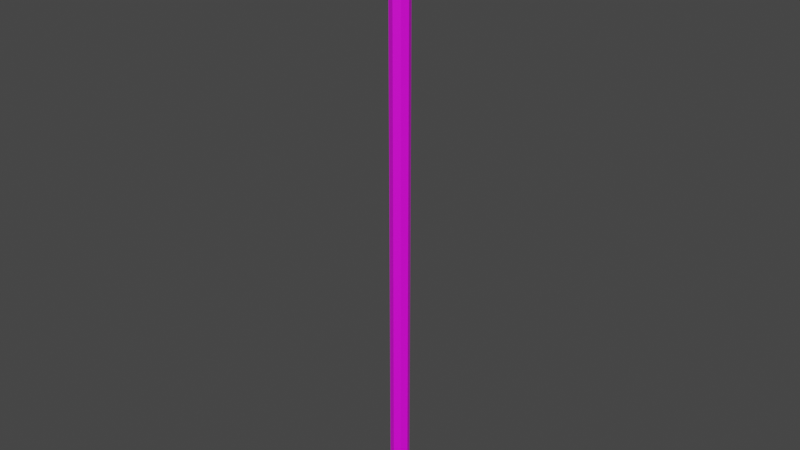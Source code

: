 # Source: Highway_Segment_Sign_Struct00.blend  (saved by Blender 3.1.7; exported with 4.5.12 LTS)
import bpy
from mathutils import Matrix  # noqa: F401  (used for matrix-valued properties, if any)

bpy.ops.wm.read_factory_settings(use_empty=True)
scene = bpy.context.scene
scene.name = 'Scene'

# ---- collections
col_collection = bpy.data.collections.new('Collection'); scene.collection.children.link(col_collection)

# ---- images (referenced by path relative to the original .blend; pixels are not part of the script)
import os
ASSET_DIR = os.environ.get("B2B_ASSET_DIR", "")  # directory of the original .blend (textures are referenced by path, not embedded)
HERE = os.path.dirname(os.path.abspath(__file__))  # packed textures are extracted next to this script under _unpacked/

def load_image(name, relpath, width, height, colorspace="sRGB"):
    """Load a texture the original file referenced (path relative to the .blend, or extracted next to this script)."""
    p = next((c for c in (os.path.join(HERE, relpath), os.path.join(ASSET_DIR, relpath)) if relpath and os.path.exists(c)), "")
    if p:
        img = bpy.data.images.load(p, check_existing=True)
        img.name = name
    else:  # same state as the original file: an image datablock whose file is absent (Cycles renders it pink)
        img = bpy.data.images.new(name, width, height)
        img.source = "FILE"
        img.filepath = "//" + (relpath or name)
    img.colorspace_settings.name = colorspace
    return img
img_810_png_003 = load_image('810.png.003', '810.png', 1024, 1024, 'sRGB')

# ---- materials (node trees are filled in below, after node groups)
mat_m_city_metal = bpy.data.materials.new('M_City_Metal')
mat_m_city_metal.use_transparent_shadow = False

# ---- material node trees
mat_m_city_metal.use_nodes = True; mat_m_city_metal.node_tree.nodes.clear()
_N = mat_m_city_metal.node_tree.nodes; _L = mat_m_city_metal.node_tree.links
n0 = _N.new('ShaderNodeOutputMaterial'); n0.name = 'Material Output'; n0.location = (300, 300)
n1 = _N.new('ShaderNodeBsdfPrincipled'); n1.name = 'Principled BSDF'; n1.location = (10, 300)
n1.distribution = 'GGX'
n1.subsurface_method = 'RANDOM_WALK_SKIN'
n1.inputs[3].default_value = 1.45
n1.inputs[27].default_value = (0.0, 0.0, 0.0, 1.0)
n1.inputs[28].default_value = 1.0
n2 = _N.new('ShaderNodeTexImage'); n2.name = '이미지 텍스처'; n2.location = (-471, 106)
n2.image = img_810_png_003
_L.new(n1.outputs[0], n0.inputs[0])
_L.new(n2.outputs[1], n1.inputs[4])
_L.new(n2.outputs[0], n1.inputs[0])
n0.is_active_output = True

# ---- world
world_world = bpy.data.worlds.new('World'); scene.world = world_world
world_world.use_nodes = True; world_world.node_tree.nodes.clear()
_N = world_world.node_tree.nodes; _L = world_world.node_tree.links
n0 = _N.new('ShaderNodeOutputWorld'); n0.name = 'World Output'; n0.location = (300, 300)
n1 = _N.new('ShaderNodeBackground'); n1.name = 'Background'; n1.location = (10, 300)
n1.inputs[0].default_value = (0.05088, 0.05088, 0.05088, 1.0)
_L.new(n1.outputs[0], n0.inputs[0])
n0.is_active_output = True
world_world.color = (0.05088, 0.05088, 0.05088)
world_world.use_sun_shadow = False
world_world.sun_shadow_jitter_overblur = 0.0

# ---- meshes
me_sm_city_highway_sign_struct_01a_md_001 = bpy.data.meshes.new('SM_City_Highway_Sign_Struct_01a.md.001')
me_sm_city_highway_sign_struct_01a_md_001.from_pydata([(0.05159, 0.4365, 8.703), (0.05159, -3.44e-08, 8.703), (0.05159, -3.44e-08, 8.166), (0.05159, -0.4365, 8.703), (0.05159, 0.4365, 9.638), (0.05159, -3.44e-08, 9.638), (0.05159, -3.44e-08, 9.102), (0.05159, -0.4365, 9.638), (0.2325, -3.283e-16, -5.362), (0.1644, 0.1644, 9.638), (0.2325, 5.902e-16, 9.638), (0.1644, 0.1644, -5.362), (0.1644, 0.1644, 9.638), (0.1644, 0.1644, -5.362), (1.641e-07, 0.2325, -5.362), (-1.438e-07, 0.2325, 9.638), (-0.1644, 0.1644, -5.362), (-1.438e-07, 0.2325, 9.638), (1.641e-07, 0.2325, -5.362), (-0.1644, 0.1644, 9.638), (-0.1644, 0.1644, 9.638), (-0.2325, -3.283e-16, -5.362), (-0.2325, 5.902e-16, 9.638), (-0.1644, 0.1644, -5.362), (-0.2325, 5.902e-16, 9.638), (-0.2325, -3.283e-16, -5.362), (-0.1644, -0.1644, 9.638), (-0.1644, -0.1644, -5.362), (-0.1644, -0.1644, 9.638), (-0.1644, -0.1644, -5.362), (-1.438e-07, -0.2325, 9.638), (1.641e-07, -0.2325, -5.362), (0.1644, -0.1644, 9.638), (1.641e-07, -0.2325, -5.362), (0.1644, -0.1644, -5.362), (-1.438e-07, -0.2325, 9.638), (0.1644, -0.1644, 9.638), (0.1644, -0.1644, -5.362), (0.2325, -3.283e-16, -5.362), (0.2325, 5.902e-16, 9.638), (0.2302, -0.5236, 8.703), (0.3313, -3.44e-08, 8.703), (0.2302, -0.5236, 8.75), (0.3313, -3.44e-08, 8.75), (-0.05159, -3.44e-08, 8.703), (-0.05159, 0.4365, 8.703), (-0.05159, -3.44e-08, 8.166), (-0.05159, -0.4365, 8.703), (0.2302, 0.5236, 8.703), (0.2302, 0.5236, 8.75), (-0.05159, -0.4365, 8.703), (-0.05159, -3.44e-08, 8.166), (0.05159, -0.4365, 8.703), (0.05159, -3.44e-08, 8.166), (-0.05159, -3.44e-08, 8.166), (-0.05159, 0.4365, 8.703), (0.05159, -3.44e-08, 8.166), (0.05159, 0.4365, 8.703), (0.2302, -0.5236, 9.638), (0.3313, -3.44e-08, 9.638), (0.2302, -0.5236, 9.685), (0.3313, -3.44e-08, 9.685), (-0.05159, -3.44e-08, 9.638), (-0.05159, 0.4365, 9.638), (-0.05159, -3.44e-08, 9.102), (-0.05159, -0.4365, 9.638), (0.2302, 0.5236, 9.638), (0.2302, 0.5236, 9.685), (-0.05159, -0.4365, 9.638), (-0.05159, -3.44e-08, 9.102), (0.05159, -0.4365, 9.638), (0.05159, -3.44e-08, 9.102), (-0.05159, -3.44e-08, 9.102), (-0.05159, 0.4365, 9.638), (0.05159, -3.44e-08, 9.102), (0.05159, 0.4365, 9.638), (-0.2302, -0.5236, 8.703), (-0.05287, -0.5236, 8.75), (-0.2302, -0.5236, 8.75), (-0.05287, -0.5236, 8.703), (0.05287, -0.5236, 8.75), (0.05287, -0.5236, 8.703), (0.2302, -0.5236, 8.75), (0.2302, -0.5236, 8.703), (-0.2302, 0.5236, 8.75), (-0.05287, 0.5236, 8.703), (-0.2302, 0.5236, 8.703), (-0.05287, 0.5236, 8.75), (0.05287, 0.5236, 8.703), (0.05287, 0.5236, 8.75), (0.2302, 0.5236, 8.703), (0.2302, 0.5236, 8.75), (-0.3313, -3.44e-08, 8.703), (-0.2302, 0.5236, 8.75), (-0.2302, 0.5236, 8.703), (-0.3313, -3.44e-08, 8.75), (-0.2302, -0.5236, 8.703), (-0.2302, -0.5236, 8.75), (-0.05287, -0.5236, 9.685), (-0.2302, -0.5236, 9.685), (-0.2302, -0.5236, 9.638), (-0.05287, -0.5236, 9.638), (0.05287, -0.5236, 9.685), (0.05287, -0.5236, 9.638), (0.2302, -0.5236, 9.685), (0.2302, -0.5236, 9.638), (-0.05287, 0.5236, 9.638), (-0.2302, 0.5236, 9.638), (-0.2302, 0.5236, 9.685), (-0.05287, 0.5236, 9.685), (0.05287, 0.5236, 9.638), (0.05287, 0.5236, 9.685), (0.2302, 0.5236, 9.638), (0.2302, 0.5236, 9.685), (-0.3313, -3.44e-08, 9.638), (-0.2302, 0.5236, 9.685), (-0.2302, 0.5236, 9.638), (-0.3313, -3.44e-08, 9.685), (-0.2302, -0.5236, 9.638), (-0.2302, -0.5236, 9.685), (0.3313, -3.44e-08, 8.703), (0.05159, -0.4365, 8.703), (0.05159, -3.44e-08, 8.703), (0.2302, -0.5236, 8.703), (0.05287, -0.5236, 8.703), (-0.05159, -0.4365, 8.703), (-0.05287, -0.5236, 8.703), (-0.2302, -0.5236, 8.703), (-0.3313, -3.44e-08, 8.703), (-0.05159, -3.44e-08, 8.703), (-0.05159, 0.4365, 8.703), (-0.2302, 0.5236, 8.703), (-0.05287, 0.5236, 8.703), (0.05159, 0.4365, 8.703), (0.05287, 0.5236, 8.703), (0.2302, 0.5236, 8.703), (0.3313, -3.44e-08, 9.638), (0.05159, -0.4365, 9.638), (0.05159, -3.44e-08, 9.638), (0.2302, -0.5236, 9.638), (0.05287, -0.5236, 9.638), (-0.05159, -0.4365, 9.638), (-0.05287, -0.5236, 9.638), (-0.2302, -0.5236, 9.638), (-0.3313, -3.44e-08, 9.638), (-0.05159, -3.44e-08, 9.638), (-0.05159, 0.4365, 9.638), (-0.2302, 0.5236, 9.638), (-0.05287, 0.5236, 9.638), (0.05159, 0.4365, 9.638), (0.05287, 0.5236, 9.638), (0.2302, 0.5236, 9.638), (-0.05159, -3.44e-08, 8.75), (-0.3313, -3.44e-08, 8.75), (-0.2302, -0.5236, 8.75), (-0.2302, 0.5236, 8.75), (-0.05287, -0.5236, 8.75), (-0.05287, 0.5236, 8.75), (0.05159, -3.44e-08, 8.75), (0.05287, -0.5236, 8.75), (0.05287, 0.5236, 8.75), (0.2302, -0.5236, 8.75), (0.2302, 0.5236, 8.75), (0.3313, -3.44e-08, 8.75), (-0.05159, -3.44e-08, 9.685), (-0.3313, -3.44e-08, 9.685), (-0.2302, -0.5236, 9.685), (-0.2302, 0.5236, 9.685), (-0.05287, -0.5236, 9.685), (-0.05287, 0.5236, 9.685), (0.05159, -3.44e-08, 9.685), (0.05287, -0.5236, 9.685), (0.05287, 0.5236, 9.685), (0.2302, -0.5236, 9.685), (0.2302, 0.5236, 9.685), (0.3313, -3.44e-08, 9.685)], [], [(0, 1, 2), (1, 3, 2), (4, 5, 6), (5, 7, 6), (8, 9, 10), (9, 8, 11), (12, 13, 14), (14, 15, 12), (16, 17, 18), (17, 16, 19), (20, 21, 22), (21, 20, 23), (24, 25, 26), (27, 26, 25), (28, 29, 30), (30, 29, 31), (32, 33, 34), (33, 32, 35), (36, 37, 38), (36, 38, 39), (40, 41, 42), (42, 41, 43), (44, 45, 46), (47, 44, 46), (41, 48, 43), (43, 48, 49), (50, 51, 52), (52, 51, 53), (54, 55, 56), (56, 55, 57), (58, 59, 60), (60, 59, 61), (62, 63, 64), (65, 62, 64), (59, 66, 61), (61, 66, 67), (68, 69, 70), (70, 69, 71), (72, 73, 74), (74, 73, 75), (76, 77, 78), (77, 76, 79), (80, 77, 79), (80, 79, 81), (82, 80, 81), (82, 81, 83), (84, 85, 86), (85, 84, 87), (88, 85, 87), (88, 87, 89), (90, 88, 89), (90, 89, 91), (92, 93, 94), (95, 93, 92), (96, 95, 92), (97, 95, 96), (98, 99, 100), (98, 100, 101), (102, 98, 101), (102, 101, 103), (104, 102, 103), (104, 103, 105), (106, 107, 108), (106, 108, 109), (110, 106, 109), (110, 109, 111), (112, 110, 111), (112, 111, 113), (114, 115, 116), (117, 115, 114), (118, 117, 114), (119, 117, 118), (120, 121, 122), (121, 120, 123), (123, 124, 121), (124, 125, 121), (126, 125, 124), (125, 126, 127), (128, 125, 127), (125, 128, 129), (129, 128, 130), (128, 131, 130), (131, 132, 130), (133, 130, 132), (133, 132, 134), (133, 134, 135), (135, 120, 133), (122, 133, 120), (136, 137, 138), (137, 136, 139), (139, 140, 137), (140, 141, 137), (142, 141, 140), (141, 142, 143), (144, 141, 143), (141, 144, 145), (145, 144, 146), (144, 147, 146), (147, 148, 146), (149, 146, 148), (149, 148, 150), (149, 150, 151), (151, 136, 149), (138, 149, 136), (152, 153, 154), (152, 155, 153), (156, 152, 154), (155, 152, 157), (156, 158, 152), (158, 157, 152), (159, 158, 156), (157, 158, 160), (161, 158, 159), (158, 162, 160), (158, 161, 163), (163, 162, 158), (164, 165, 166), (164, 167, 165), (168, 164, 166), (167, 164, 169), (168, 170, 164), (170, 169, 164), (171, 170, 168), (169, 170, 172), (173, 170, 171), (170, 174, 172), (170, 173, 175), (175, 174, 170)])
_uv = me_sm_city_highway_sign_struct_01a_md_001.uv_layers.new(name='UV_SINGLE')
_uv.uv.foreach_set('vector', [0.8447, 0.1572, 0.6519, 0.168, 0.6011, 0.1089, 0.6558, 0.0332, 0.8447, 0.04297, 0.6021, 0.09082, 0.8447, 0.3618, 0.6519, 0.3726, 0.6011, 0.3135, 0.6558, 0.2378, 0.8447, 0.2476, 0.6021, 0.2954, 3.055e-05, 0.0004883, 0.07428, 1.0, 3.061e-05, 1.0, 0.07428, 1.0, 3.055e-05, 0.0004883, 0.07428, 0.0004883, 0.07428, 1.0, 0.07428, 0.0004883, 0.1486, 0.0004883, 0.1486, 0.0004883, 0.1486, 1.0, 0.07428, 1.0, 0.2228, 0.0004883, 0.1486, 1.0, 0.1486, 0.0004883, 0.1486, 1.0, 0.2228, 0.0004883, 0.2228, 1.0, 0.2228, 1.0, 0.2971, 0.0004883, 0.2971, 1.0, 0.2971, 0.0004883, 0.2228, 1.0, 0.2228, 0.0004883, 0.2971, 1.0, 0.2971, 0.0004883, 0.3713, 1.0, 0.3713, 0.0004883, 0.3713, 1.0, 0.2971, 0.0004883, 0.3713, 1.0, 0.3713, 0.0004883, 0.4456, 1.0, 0.4456, 1.0, 0.3713, 0.0004883, 0.4456, 0.0004883, 0.52, 1.0, 0.4456, 0.0004883, 0.52, 0.0, 0.4456, 0.0004883, 0.52, 1.0, 0.4456, 1.0, 0.52, 1.0, 0.52, 0.0, 0.5942, 0.0004883, 0.52, 1.0, 0.5942, 0.0004883, 0.5942, 1.0, 0.8643, 0.0249, 0.6812, 0.004883, 0.875, 0.02197, 0.875, 0.02197, 0.6812, 0.004883, 0.6895, 0.0, 0.8677, 0.1001, 0.8735, 0.1479, 0.6304, 0.1001, 0.874, 0.05225, 0.8677, 0.1001, 0.6304, 0.1001, 0.6802, 0.1982, 0.8667, 0.1748, 0.6895, 0.2031, 0.6895, 0.2031, 0.8667, 0.1748, 0.8779, 0.1777, 0.874, 0.05225, 0.6304, 0.1001, 0.8447, 0.04297, 0.8447, 0.04297, 0.6304, 0.1001, 0.6021, 0.09082, 0.6304, 0.1001, 0.8735, 0.1479, 0.6011, 0.1089, 0.6011, 0.1089, 0.8735, 0.1479, 0.8447, 0.1572, 0.8643, 0.2295, 0.6812, 0.2095, 0.875, 0.2266, 0.875, 0.2266, 0.6812, 0.2095, 0.6895, 0.2046, 0.8677, 0.3047, 0.8735, 0.3521, 0.6304, 0.3047, 0.874, 0.2568, 0.8677, 0.3047, 0.6304, 0.3047, 0.6802, 0.4028, 0.8667, 0.3794, 0.6895, 0.4077, 0.6895, 0.4077, 0.8667, 0.3794, 0.8779, 0.3823, 0.874, 0.2568, 0.6304, 0.3047, 0.8447, 0.2476, 0.8447, 0.2476, 0.6304, 0.3047, 0.6021, 0.2954, 0.6304, 0.3047, 0.8735, 0.3521, 0.6011, 0.3135, 0.6011, 0.3135, 0.8735, 0.3521, 0.8447, 0.3618, 0.9443, 0.05176, 0.8896, 0.0459, 0.959, 0.05029, 0.8896, 0.0459, 0.9443, 0.05176, 0.8809, 0.04932, 0.8755, 0.04102, 0.8896, 0.0459, 0.8809, 0.04932, 0.8755, 0.04102, 0.8809, 0.04932, 0.8584, 0.04199, 0.875, 0.02197, 0.8755, 0.04102, 0.8584, 0.04199, 0.875, 0.02197, 0.8584, 0.04199, 0.8643, 0.0249, 0.9585, 0.1499, 0.8804, 0.1504, 0.9438, 0.1479, 0.8804, 0.1504, 0.9585, 0.1499, 0.8892, 0.1543, 0.8584, 0.1582, 0.8804, 0.1504, 0.8892, 0.1543, 0.8584, 0.1582, 0.8892, 0.1543, 0.8755, 0.1592, 0.8667, 0.1748, 0.8584, 0.1582, 0.8755, 0.1592, 0.8667, 0.1748, 0.8755, 0.1592, 0.8779, 0.1777, 0.9805, 0.1001, 0.9585, 0.1499, 0.9438, 0.1479, 1.0, 0.1001, 0.9585, 0.1499, 0.9805, 0.1001, 0.9443, 0.05176, 1.0, 0.1001, 0.9805, 0.1001, 0.959, 0.05029, 1.0, 0.1001, 0.9443, 0.05176, 0.8896, 0.2505, 0.959, 0.2549, 0.9443, 0.2563, 0.8896, 0.2505, 0.9443, 0.2563, 0.8809, 0.2539, 0.8755, 0.2451, 0.8896, 0.2505, 0.8809, 0.2539, 0.8755, 0.2451, 0.8809, 0.2539, 0.8584, 0.2466, 0.875, 0.2266, 0.8755, 0.2451, 0.8584, 0.2466, 0.875, 0.2266, 0.8584, 0.2466, 0.8643, 0.2295, 0.8804, 0.355, 0.9438, 0.3525, 0.9585, 0.3545, 0.8804, 0.355, 0.9585, 0.3545, 0.8892, 0.3589, 0.8584, 0.3628, 0.8804, 0.355, 0.8892, 0.3589, 0.8584, 0.3628, 0.8892, 0.3589, 0.8755, 0.3638, 0.8667, 0.3794, 0.8584, 0.3628, 0.8755, 0.3638, 0.8667, 0.3794, 0.8755, 0.3638, 0.8779, 0.3823, 0.9805, 0.3047, 0.9585, 0.3545, 0.9438, 0.3525, 1.0, 0.3047, 0.9585, 0.3545, 0.9805, 0.3047, 0.9443, 0.2563, 1.0, 0.3047, 0.9805, 0.3047, 0.959, 0.2549, 1.0, 0.3047, 0.9443, 0.2563, 0.6812, 0.004883, 0.8447, 0.04297, 0.6558, 0.0332, 0.8447, 0.04297, 0.6812, 0.004883, 0.8643, 0.0249, 0.8643, 0.0249, 0.8584, 0.04199, 0.8447, 0.04297, 0.8584, 0.04199, 0.874, 0.05225, 0.8447, 0.04297, 0.8809, 0.04932, 0.874, 0.05225, 0.8584, 0.04199, 0.874, 0.05225, 0.8809, 0.04932, 0.9443, 0.05176, 0.9805, 0.1001, 0.874, 0.05225, 0.9443, 0.05176, 0.874, 0.05225, 0.9805, 0.1001, 0.8677, 0.1001, 0.8677, 0.1001, 0.9805, 0.1001, 0.8735, 0.1479, 0.9805, 0.1001, 0.9438, 0.1479, 0.8735, 0.1479, 0.9438, 0.1479, 0.8804, 0.1504, 0.8735, 0.1479, 0.8447, 0.1572, 0.8735, 0.1479, 0.8804, 0.1504, 0.8447, 0.1572, 0.8804, 0.1504, 0.8584, 0.1582, 0.8447, 0.1572, 0.8584, 0.1582, 0.8667, 0.1748, 0.8667, 0.1748, 0.6802, 0.1982, 0.8447, 0.1572, 0.6519, 0.168, 0.8447, 0.1572, 0.6802, 0.1982, 0.6812, 0.2095, 0.8447, 0.2476, 0.6558, 0.2378, 0.8447, 0.2476, 0.6812, 0.2095, 0.8643, 0.2295, 0.8643, 0.2295, 0.8584, 0.2466, 0.8447, 0.2476, 0.8584, 0.2466, 0.874, 0.2568, 0.8447, 0.2476, 0.8809, 0.2539, 0.874, 0.2568, 0.8584, 0.2466, 0.874, 0.2568, 0.8809, 0.2539, 0.9443, 0.2563, 0.9805, 0.3047, 0.874, 0.2568, 0.9443, 0.2563, 0.874, 0.2568, 0.9805, 0.3047, 0.8677, 0.3047, 0.8677, 0.3047, 0.9805, 0.3047, 0.8735, 0.3521, 0.9805, 0.3047, 0.9438, 0.3525, 0.8735, 0.3521, 0.9438, 0.3525, 0.8804, 0.355, 0.8735, 0.3521, 0.8447, 0.3618, 0.8735, 0.3521, 0.8804, 0.355, 0.8447, 0.3618, 0.8804, 0.355, 0.8584, 0.3628, 0.8447, 0.3618, 0.8584, 0.3628, 0.8667, 0.3794, 0.8667, 0.3794, 0.6802, 0.4028, 0.8447, 0.3618, 0.6519, 0.3726, 0.8447, 0.3618, 0.6802, 0.4028, 0.7456, 0.5698, 0.7456, 0.6133, 0.6011, 0.5974, 0.7456, 0.5698, 0.8906, 0.5974, 0.7456, 0.6133, 0.6011, 0.5698, 0.7456, 0.5698, 0.6011, 0.5974, 0.8906, 0.5974, 0.7456, 0.5698, 0.8906, 0.5698, 0.6011, 0.5698, 0.7456, 0.5532, 0.7456, 0.5698, 0.7456, 0.5532, 0.8906, 0.5698, 0.7456, 0.5698, 0.6011, 0.5532, 0.7456, 0.5532, 0.6011, 0.5698, 0.8906, 0.5698, 0.7456, 0.5532, 0.8906, 0.5532, 0.6011, 0.5254, 0.7456, 0.5532, 0.6011, 0.5532, 0.7456, 0.5532, 0.8906, 0.5254, 0.8906, 0.5532, 0.7456, 0.5532, 0.6011, 0.5254, 0.7456, 0.5095, 0.7456, 0.5095, 0.8906, 0.5254, 0.7456, 0.5532, 0.7456, 0.4639, 0.7456, 0.5076, 0.6011, 0.4917, 0.7456, 0.4639, 0.8906, 0.4917, 0.7456, 0.5076, 0.6011, 0.4639, 0.7456, 0.4639, 0.6011, 0.4917, 0.8906, 0.4917, 0.7456, 0.4639, 0.8906, 0.4639, 0.6011, 0.4639, 0.7456, 0.4478, 0.7456, 0.4639, 0.7456, 0.4478, 0.8906, 0.4639, 0.7456, 0.4639, 0.6011, 0.4478, 0.7456, 0.4478, 0.6011, 0.4639, 0.8906, 0.4639, 0.7456, 0.4478, 0.8906, 0.4478, 0.6011, 0.4199, 0.7456, 0.4478, 0.6011, 0.4478, 0.7456, 0.4478, 0.8906, 0.4199, 0.8906, 0.4478, 0.7456, 0.4478, 0.6011, 0.4199, 0.7456, 0.4038, 0.7456, 0.4038, 0.8906, 0.4199, 0.7456, 0.4478])
_ca = me_sm_city_highway_sign_struct_01a_md_001.color_attributes.new('PSKVTXCOL_0', 'BYTE_COLOR', 'CORNER')
_ca.data.foreach_set('color', [1.0, 0.0, 0.0, 1.0, 1.0, 0.0, 0.0, 1.0, 1.0, 0.0, 0.0, 1.0, 1.0, 0.0, 0.0, 1.0, 1.0, 0.0, 0.0, 1.0, 1.0, 0.0, 0.0, 1.0, 1.0, 0.0, 0.0, 1.0, 1.0, 0.0, 0.0, 1.0, 1.0, 0.0, 0.0, 1.0, 1.0, 0.0, 0.0, 1.0, 1.0, 0.0, 0.0, 1.0, 1.0, 0.0, 0.0, 1.0, 1.0, 0.0, 0.0, 1.0, 1.0, 0.0, 0.0, 1.0, 1.0, 0.0, 0.0, 1.0, 1.0, 0.0, 0.0, 1.0, 1.0, 0.0, 0.0, 1.0, 1.0, 0.0, 0.0, 1.0, 1.0, 0.0, 0.0, 1.0, 1.0, 0.0, 0.0, 1.0, 1.0, 0.0, 0.0, 1.0, 1.0, 0.0, 0.0, 1.0, 1.0, 0.0, 0.0, 1.0, 1.0, 0.0, 0.0, 1.0, 1.0, 0.0, 0.0, 1.0, 1.0, 0.0, 0.0, 1.0, 1.0, 0.0, 0.0, 1.0, 1.0, 0.0, 0.0, 1.0, 1.0, 0.0, 0.0, 1.0, 1.0, 0.0, 0.0, 1.0, 1.0, 0.0, 0.0, 1.0, 1.0, 0.0, 0.0, 1.0, 1.0, 0.0, 0.0, 1.0, 1.0, 0.0, 0.0, 1.0, 1.0, 0.0, 0.0, 1.0, 1.0, 0.0, 0.0, 1.0, 1.0, 0.0, 0.0, 1.0, 1.0, 0.0, 0.0, 1.0, 1.0, 0.0, 0.0, 1.0, 1.0, 0.0, 0.0, 1.0, 1.0, 0.0, 0.0, 1.0, 1.0, 0.0, 0.0, 1.0, 1.0, 0.0, 0.0, 1.0, 1.0, 0.0, 0.0, 1.0, 1.0, 0.0, 0.0, 1.0, 1.0, 0.0, 0.0, 1.0, 1.0, 0.0, 0.0, 1.0, 1.0, 0.0, 0.0, 1.0, 1.0, 0.0, 0.0, 1.0, 1.0, 0.0, 0.0, 1.0, 1.0, 0.0, 0.0, 1.0, 1.0, 0.0, 0.0, 1.0, 1.0, 0.0, 0.0, 1.0, 1.0, 0.0, 0.0, 1.0, 1.0, 0.0, 0.0, 1.0, 1.0, 0.0, 0.0, 1.0, 1.0, 0.0, 0.0, 1.0, 1.0, 0.0, 0.0, 1.0, 1.0, 0.0, 0.0, 1.0, 1.0, 0.0, 0.0, 1.0, 1.0, 0.0, 0.0, 1.0, 1.0, 0.0, 0.0, 1.0, 1.0, 0.0, 0.0, 1.0, 1.0, 0.0, 0.0, 1.0, 1.0, 0.0, 0.0, 1.0, 1.0, 0.0, 0.0, 1.0, 1.0, 0.0, 0.0, 1.0, 1.0, 0.0, 0.0, 1.0, 1.0, 0.0, 0.0, 1.0, 1.0, 0.0, 0.0, 1.0, 1.0, 0.0, 0.0, 1.0, 1.0, 0.0, 0.0, 1.0, 1.0, 0.0, 0.0, 1.0, 1.0, 0.0, 0.0, 1.0, 1.0, 0.0, 0.0, 1.0, 1.0, 0.0, 0.0, 1.0, 1.0, 0.0, 0.0, 1.0, 1.0, 0.0, 0.0, 1.0, 1.0, 0.0, 0.0, 1.0, 1.0, 0.0, 0.0, 1.0, 1.0, 0.0, 0.0, 1.0, 1.0, 0.0, 0.0, 1.0, 1.0, 0.0, 0.0, 1.0, 1.0, 0.0, 0.0, 1.0, 1.0, 0.0, 0.0, 1.0, 1.0, 0.0, 0.0, 1.0, 1.0, 0.0, 0.0, 1.0, 1.0, 0.0, 0.0, 1.0, 1.0, 0.0, 0.0, 1.0, 1.0, 0.0, 0.0, 1.0, 1.0, 0.0, 0.0, 1.0, 1.0, 0.0, 0.0, 1.0, 1.0, 0.0, 0.0, 1.0, 1.0, 0.0, 0.0, 1.0, 1.0, 0.0, 0.0, 1.0, 1.0, 0.0, 0.0, 1.0, 1.0, 0.0, 0.0, 1.0, 1.0, 0.0, 0.0, 1.0, 1.0, 0.0, 0.0, 1.0, 1.0, 0.0, 0.0, 1.0, 1.0, 0.0, 0.0, 1.0, 1.0, 0.0, 0.0, 1.0, 1.0, 0.0, 0.0, 1.0, 1.0, 0.0, 0.0, 1.0, 1.0, 0.0, 0.0, 1.0, 1.0, 0.0, 0.0, 1.0, 1.0, 0.0, 0.0, 1.0, 1.0, 0.0, 0.0, 1.0, 1.0, 0.0, 0.0, 1.0, 1.0, 0.0, 0.0, 1.0, 1.0, 0.0, 0.0, 1.0, 1.0, 0.0, 0.0, 1.0, 1.0, 0.0, 0.0, 1.0, 1.0, 0.0, 0.0, 1.0, 1.0, 0.0, 0.0, 1.0, 1.0, 0.0, 0.0, 1.0, 1.0, 0.0, 0.0, 1.0, 1.0, 0.0, 0.0, 1.0, 1.0, 0.0, 0.0, 1.0, 1.0, 0.0, 0.0, 1.0, 1.0, 0.0, 0.0, 1.0, 1.0, 0.0, 0.0, 1.0, 1.0, 0.0, 0.0, 1.0, 1.0, 0.0, 0.0, 1.0, 1.0, 0.0, 0.0, 1.0, 1.0, 0.0, 0.0, 1.0, 1.0, 0.0, 0.0, 1.0, 1.0, 0.0, 0.0, 1.0, 1.0, 0.0, 0.0, 1.0, 1.0, 0.0, 0.0, 1.0, 1.0, 0.0, 0.0, 1.0, 1.0, 0.0, 0.0, 1.0, 1.0, 0.0, 0.0, 1.0, 1.0, 0.0, 0.0, 1.0, 1.0, 0.0, 0.0, 1.0, 1.0, 0.0, 0.0, 1.0, 1.0, 0.0, 0.0, 1.0, 1.0, 0.0, 0.0, 1.0, 1.0, 0.0, 0.0, 1.0, 1.0, 0.0, 0.0, 1.0, 1.0, 0.0, 0.0, 1.0, 1.0, 0.0, 0.0, 1.0, 1.0, 0.0, 0.0, 1.0, 1.0, 0.0, 0.0, 1.0, 1.0, 0.0, 0.0, 1.0, 1.0, 0.0, 0.0, 1.0, 1.0, 0.0, 0.0, 1.0, 1.0, 0.0, 0.0, 1.0, 1.0, 0.0, 0.0, 1.0, 1.0, 0.0, 0.0, 1.0, 1.0, 0.0, 0.0, 1.0, 1.0, 0.0, 0.0, 1.0, 1.0, 0.0, 0.0, 1.0, 1.0, 0.0, 0.0, 1.0, 1.0, 0.0, 0.0, 1.0, 1.0, 0.0, 0.0, 1.0, 1.0, 0.0, 0.0, 1.0, 1.0, 0.0, 0.0, 1.0, 1.0, 0.0, 0.0, 1.0, 1.0, 0.0, 0.0, 1.0, 1.0, 0.0, 0.0, 1.0, 1.0, 0.0, 0.0, 1.0, 1.0, 0.0, 0.0, 1.0, 1.0, 0.0, 0.0, 1.0, 1.0, 0.0, 0.0, 1.0, 1.0, 0.0, 0.0, 1.0, 1.0, 0.0, 0.0, 1.0, 1.0, 0.0, 0.0, 1.0, 1.0, 0.0, 0.0, 1.0, 1.0, 0.0, 0.0, 1.0, 1.0, 0.0, 0.0, 1.0, 1.0, 0.0, 0.0, 1.0, 1.0, 0.0, 0.0, 1.0, 1.0, 0.0, 0.0, 1.0, 1.0, 0.0, 0.0, 1.0, 1.0, 0.0, 0.0, 1.0, 1.0, 0.0, 0.0, 1.0, 1.0, 0.0, 0.0, 1.0, 1.0, 0.0, 0.0, 1.0, 1.0, 0.0, 0.0, 1.0, 1.0, 0.0, 0.0, 1.0, 1.0, 0.0, 0.0, 1.0, 1.0, 0.0, 0.0, 1.0, 1.0, 0.0, 0.0, 1.0, 1.0, 0.0, 0.0, 1.0, 1.0, 0.0, 0.0, 1.0, 1.0, 0.0, 0.0, 1.0, 1.0, 0.0, 0.0, 1.0, 1.0, 0.0, 0.0, 1.0, 1.0, 0.0, 0.0, 1.0, 1.0, 0.0, 0.0, 1.0, 1.0, 0.0, 0.0, 1.0, 1.0, 0.0, 0.0, 1.0, 1.0, 0.0, 0.0, 1.0, 1.0, 0.0, 0.0, 1.0, 1.0, 0.0, 0.0, 1.0, 1.0, 0.0, 0.0, 1.0, 1.0, 0.0, 0.0, 1.0, 1.0, 0.0, 0.0, 1.0, 1.0, 0.0, 0.0, 1.0, 1.0, 0.0, 0.0, 1.0, 1.0, 0.0, 0.0, 1.0, 1.0, 0.0, 0.0, 1.0, 1.0, 0.0, 0.0, 1.0, 1.0, 0.0, 0.0, 1.0, 1.0, 0.0, 0.0, 1.0, 1.0, 0.0, 0.0, 1.0, 1.0, 0.0, 0.0, 1.0, 1.0, 0.0, 0.0, 1.0, 1.0, 0.0, 0.0, 1.0, 1.0, 0.0, 0.0, 1.0, 1.0, 0.0, 0.0, 1.0, 1.0, 0.0, 0.0, 1.0, 1.0, 0.0, 0.0, 1.0, 1.0, 0.0, 0.0, 1.0, 1.0, 0.0, 0.0, 1.0, 1.0, 0.0, 0.0, 1.0, 1.0, 0.0, 0.0, 1.0, 1.0, 0.0, 0.0, 1.0, 1.0, 0.0, 0.0, 1.0, 1.0, 0.0, 0.0, 1.0, 1.0, 0.0, 0.0, 1.0, 1.0, 0.0, 0.0, 1.0, 1.0, 0.0, 0.0, 1.0, 1.0, 0.0, 0.0, 1.0, 1.0, 0.0, 0.0, 1.0, 1.0, 0.0, 0.0, 1.0, 1.0, 0.0, 0.0, 1.0, 1.0, 0.0, 0.0, 1.0, 1.0, 0.0, 0.0, 1.0, 1.0, 0.0, 0.0, 1.0, 1.0, 0.0, 0.0, 1.0, 1.0, 0.0, 0.0, 1.0, 1.0, 0.0, 0.0, 1.0, 1.0, 0.0, 0.0, 1.0, 1.0, 0.0, 0.0, 1.0, 1.0, 0.0, 0.0, 1.0, 1.0, 0.0, 0.0, 1.0, 1.0, 0.0, 0.0, 1.0, 1.0, 0.0, 0.0, 1.0, 1.0, 0.0, 0.0, 1.0, 1.0, 0.0, 0.0, 1.0, 1.0, 0.0, 0.0, 1.0, 1.0, 0.0, 0.0, 1.0, 1.0, 0.0, 0.0, 1.0, 1.0, 0.0, 0.0, 1.0, 1.0, 0.0, 0.0, 1.0, 1.0, 0.0, 0.0, 1.0, 1.0, 0.0, 0.0, 1.0, 1.0, 0.0, 0.0, 1.0, 1.0, 0.0, 0.0, 1.0, 1.0, 0.0, 0.0, 1.0, 1.0, 0.0, 0.0, 1.0, 1.0, 0.0, 0.0, 1.0, 1.0, 0.0, 0.0, 1.0, 1.0, 0.0, 0.0, 1.0, 1.0, 0.0, 0.0, 1.0, 1.0, 0.0, 0.0, 1.0, 1.0, 0.0, 0.0, 1.0, 1.0, 0.0, 0.0, 1.0, 1.0, 0.0, 0.0, 1.0, 1.0, 0.0, 0.0, 1.0, 1.0, 0.0, 0.0, 1.0, 1.0, 0.0, 0.0, 1.0, 1.0, 0.0, 0.0, 1.0, 1.0, 0.0, 0.0, 1.0, 1.0, 0.0, 0.0, 1.0, 1.0, 0.0, 0.0, 1.0, 1.0, 0.0, 0.0, 1.0, 1.0, 0.0, 0.0, 1.0, 1.0, 0.0, 0.0, 1.0, 1.0, 0.0, 0.0, 1.0, 1.0, 0.0, 0.0, 1.0, 1.0, 0.0, 0.0, 1.0, 1.0, 0.0, 0.0, 1.0, 1.0, 0.0, 0.0, 1.0, 1.0, 0.0, 0.0, 1.0, 1.0, 0.0, 0.0, 1.0, 1.0, 0.0, 0.0, 1.0, 1.0, 0.0, 0.0, 1.0, 1.0, 0.0, 0.0, 1.0, 1.0, 0.0, 0.0, 1.0, 1.0, 0.0, 0.0, 1.0, 1.0, 0.0, 0.0, 1.0, 1.0, 0.0, 0.0, 1.0, 1.0, 0.0, 0.0, 1.0, 1.0, 0.0, 0.0, 1.0, 1.0, 0.0, 0.0, 1.0, 1.0, 0.0, 0.0, 1.0, 1.0, 0.0, 0.0, 1.0, 1.0, 0.0, 0.0, 1.0, 1.0, 0.0, 0.0, 1.0, 1.0, 0.0, 0.0, 1.0, 1.0, 0.0, 0.0, 1.0, 1.0, 0.0, 0.0, 1.0, 1.0, 0.0, 0.0, 1.0, 1.0, 0.0, 0.0, 1.0, 1.0, 0.0, 0.0, 1.0, 1.0, 0.0, 0.0, 1.0, 1.0, 0.0, 0.0, 1.0, 1.0, 0.0, 0.0, 1.0, 1.0, 0.0, 0.0, 1.0, 1.0, 0.0, 0.0, 1.0, 1.0, 0.0, 0.0, 1.0, 1.0, 0.0, 0.0, 1.0, 1.0, 0.0, 0.0, 1.0, 1.0, 0.0, 0.0, 1.0, 1.0, 0.0, 0.0, 1.0, 1.0, 0.0, 0.0, 1.0, 1.0, 0.0, 0.0, 1.0, 1.0, 0.0, 0.0, 1.0, 1.0, 0.0, 0.0, 1.0, 1.0, 0.0, 0.0, 1.0, 1.0, 0.0, 0.0, 1.0, 1.0, 0.0, 0.0, 1.0, 1.0, 0.0, 0.0, 1.0, 1.0, 0.0, 0.0, 1.0, 1.0, 0.0, 0.0, 1.0, 1.0, 0.0, 0.0, 1.0, 1.0, 0.0, 0.0, 1.0, 1.0, 0.0, 0.0, 1.0, 1.0, 0.0, 0.0, 1.0, 1.0, 0.0, 0.0, 1.0, 1.0, 0.0, 0.0, 1.0, 1.0, 0.0, 0.0, 1.0, 1.0, 0.0, 0.0, 1.0, 1.0, 0.0, 0.0, 1.0, 1.0, 0.0, 0.0, 1.0, 1.0, 0.0, 0.0, 1.0, 1.0, 0.0, 0.0, 1.0, 1.0, 0.0, 0.0, 1.0, 1.0, 0.0, 0.0, 1.0, 1.0, 0.0, 0.0, 1.0, 1.0, 0.0, 0.0, 1.0, 1.0, 0.0, 0.0, 1.0, 1.0, 0.0, 0.0, 1.0, 1.0, 0.0, 0.0, 1.0, 1.0, 0.0, 0.0, 1.0, 1.0, 0.0, 0.0, 1.0, 1.0, 0.0, 0.0, 1.0, 1.0, 0.0, 0.0, 1.0, 1.0, 0.0, 0.0, 1.0, 1.0, 0.0, 0.0, 1.0, 1.0, 0.0, 0.0, 1.0, 1.0, 0.0, 0.0, 1.0, 1.0, 0.0, 0.0, 1.0, 1.0, 0.0, 0.0, 1.0, 1.0, 0.0, 0.0, 1.0, 1.0, 0.0, 0.0, 1.0, 1.0, 0.0, 0.0, 1.0, 1.0, 0.0, 0.0, 1.0, 1.0, 0.0, 0.0, 1.0, 1.0, 0.0, 0.0, 1.0, 1.0, 0.0, 0.0, 1.0, 1.0, 0.0, 0.0, 1.0, 1.0, 0.0, 0.0, 1.0, 1.0, 0.0, 0.0, 1.0, 1.0, 0.0, 0.0, 1.0, 1.0, 0.0, 0.0, 1.0, 1.0, 0.0, 0.0, 1.0, 1.0, 0.0, 0.0, 1.0, 1.0, 0.0, 0.0, 1.0, 1.0, 0.0, 0.0, 1.0, 1.0, 0.0, 0.0, 1.0, 1.0, 0.0, 0.0, 1.0, 1.0, 0.0, 0.0, 1.0, 1.0, 0.0, 0.0, 1.0, 1.0, 0.0, 0.0, 1.0, 1.0, 0.0, 0.0, 1.0, 1.0, 0.0, 0.0, 1.0, 1.0, 0.0, 0.0, 1.0, 1.0, 0.0, 0.0, 1.0, 1.0, 0.0, 0.0, 1.0, 1.0, 0.0, 0.0, 1.0, 1.0, 0.0, 0.0, 1.0, 1.0, 0.0, 0.0, 1.0, 1.0, 0.0, 0.0, 1.0, 1.0, 0.0, 0.0, 1.0, 1.0, 0.0, 0.0, 1.0, 1.0, 0.0, 0.0, 1.0, 1.0, 0.0, 0.0, 1.0, 1.0, 0.0, 0.0, 1.0, 1.0, 0.0, 0.0, 1.0, 1.0, 0.0, 0.0, 1.0])
me_sm_city_highway_sign_struct_01a_md_001.materials.append(mat_m_city_metal)
me_sm_city_highway_sign_struct_01a_md_001.use_remesh_fix_poles = True
me_sm_city_highway_sign_struct_01a_md_001.use_remesh_preserve_attributes = False
me_sm_city_highway_sign_struct_01a_md_001.update()

# ---- objects
ob_sm_city_highway_sign_struct_01a_mo = bpy.data.objects.new('SM_City_Highway_Sign_Struct_01a.mo', me_sm_city_highway_sign_struct_01a_md_001)

# ---- transforms, parenting, visibility, modifiers, constraints
ob_sm_city_highway_sign_struct_01a_mo.location = (0.0, 0.0, 0.0)

# ---- collection membership
col_collection.objects.link(ob_sm_city_highway_sign_struct_01a_mo)

# ---- scene / render settings (as saved in the file)
scene.frame_start = 1; scene.frame_end = 250; scene.frame_set(2)
scene.render.engine = 'BLENDER_EEVEE_NEXT'
scene.cycles.sampling_pattern = 'TABULATED_SOBOL'
scene.cycles.use_light_tree = False
scene.view_settings.view_transform = 'Filmic'
bpy.context.view_layer.update()

# ---- added for rendering (the .blend has no active camera and no usable light): camera, sun
cam_auto = bpy.data.cameras.new('AutoCamera')
cam_auto.lens = 50.0
cam_auto.sensor_width = 36.0
cam_auto.clip_end = 1000.0
ob_auto_camera = bpy.data.objects.new('AutoCamera', cam_auto)
scene.collection.objects.link(ob_auto_camera)
ob_auto_camera.location = (13.9691, -16.7629, 13.3364)
ob_auto_camera.rotation_euler = (1.09748, -7.21219e-08, 0.694738)
scene.camera = ob_auto_camera
light_auto_sun = bpy.data.lights.new('AutoSun', 'SUN')
light_auto_sun.energy = 3.0
light_auto_sun.angle = 0.0523599
ob_auto_sun = bpy.data.objects.new('AutoSun', light_auto_sun)
scene.collection.objects.link(ob_auto_sun)
ob_auto_sun.rotation_euler = (0.872665, 0.174533, 0.523599)
bpy.context.view_layer.update()
